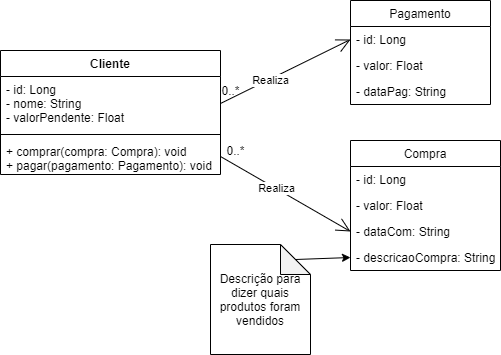

The diagram above was exported from draw.io. Its source (the exported page's mxGraphModel, read from the mxfile embedded in the PNG):
<mxGraphModel dx="1422" dy="762" grid="1" gridSize="10" guides="1" tooltips="1" connect="1" arrows="1" fold="1" page="1" pageScale="1" pageWidth="827" pageHeight="1169" math="0" shadow="0">
  <root>
    <mxCell id="WIyWlLk6GJQsqaUBKTNV-0" />
    <mxCell id="WIyWlLk6GJQsqaUBKTNV-1" parent="WIyWlLk6GJQsqaUBKTNV-0" />
    <mxCell id="Ldfy35nq3nGXal40mcBV-1" value="Cliente" style="swimlane;fontStyle=1;align=center;verticalAlign=top;childLayout=stackLayout;horizontal=1;startSize=26;horizontalStack=0;resizeParent=1;resizeParentMax=0;resizeLast=0;collapsible=1;marginBottom=0;" parent="WIyWlLk6GJQsqaUBKTNV-1" vertex="1">
      <mxGeometry x="30" y="120" width="220" height="124" as="geometry" />
    </mxCell>
    <mxCell id="Ldfy35nq3nGXal40mcBV-2" value="- id: Long&#10;- nome: String&#10;- valorPendente: Float " style="text;strokeColor=none;fillColor=none;align=left;verticalAlign=top;spacingLeft=4;spacingRight=4;overflow=hidden;rotatable=0;points=[[0,0.5],[1,0.5]];portConstraint=eastwest;" parent="Ldfy35nq3nGXal40mcBV-1" vertex="1">
      <mxGeometry y="26" width="220" height="54" as="geometry" />
    </mxCell>
    <mxCell id="Ldfy35nq3nGXal40mcBV-3" value="" style="line;strokeWidth=1;fillColor=none;align=left;verticalAlign=middle;spacingTop=-1;spacingLeft=3;spacingRight=3;rotatable=0;labelPosition=right;points=[];portConstraint=eastwest;" parent="Ldfy35nq3nGXal40mcBV-1" vertex="1">
      <mxGeometry y="80" width="220" height="8" as="geometry" />
    </mxCell>
    <mxCell id="Ldfy35nq3nGXal40mcBV-4" value="+ comprar(compra: Compra): void&#10;+ pagar(pagamento: Pagamento): void" style="text;strokeColor=none;fillColor=none;align=left;verticalAlign=top;spacingLeft=4;spacingRight=4;overflow=hidden;rotatable=0;points=[[0,0.5],[1,0.5]];portConstraint=eastwest;" parent="Ldfy35nq3nGXal40mcBV-1" vertex="1">
      <mxGeometry y="88" width="220" height="36" as="geometry" />
    </mxCell>
    <mxCell id="Ldfy35nq3nGXal40mcBV-5" value="Pagamento" style="swimlane;fontStyle=0;childLayout=stackLayout;horizontal=1;startSize=26;fillColor=none;horizontalStack=0;resizeParent=1;resizeParentMax=0;resizeLast=0;collapsible=1;marginBottom=0;" parent="WIyWlLk6GJQsqaUBKTNV-1" vertex="1">
      <mxGeometry x="380" y="70" width="140" height="104" as="geometry" />
    </mxCell>
    <mxCell id="Ldfy35nq3nGXal40mcBV-6" value="- id: Long" style="text;strokeColor=none;fillColor=none;align=left;verticalAlign=top;spacingLeft=4;spacingRight=4;overflow=hidden;rotatable=0;points=[[0,0.5],[1,0.5]];portConstraint=eastwest;" parent="Ldfy35nq3nGXal40mcBV-5" vertex="1">
      <mxGeometry y="26" width="140" height="26" as="geometry" />
    </mxCell>
    <mxCell id="Ldfy35nq3nGXal40mcBV-7" value="- valor: Float" style="text;strokeColor=none;fillColor=none;align=left;verticalAlign=top;spacingLeft=4;spacingRight=4;overflow=hidden;rotatable=0;points=[[0,0.5],[1,0.5]];portConstraint=eastwest;" parent="Ldfy35nq3nGXal40mcBV-5" vertex="1">
      <mxGeometry y="52" width="140" height="26" as="geometry" />
    </mxCell>
    <mxCell id="2OEOVK7yTR2T5pWy5mge-0" value="- dataPag: String" style="text;strokeColor=none;fillColor=none;align=left;verticalAlign=top;spacingLeft=4;spacingRight=4;overflow=hidden;rotatable=0;points=[[0,0.5],[1,0.5]];portConstraint=eastwest;" parent="Ldfy35nq3nGXal40mcBV-5" vertex="1">
      <mxGeometry y="78" width="140" height="26" as="geometry" />
    </mxCell>
    <mxCell id="Ldfy35nq3nGXal40mcBV-14" value="Compra" style="swimlane;fontStyle=0;childLayout=stackLayout;horizontal=1;startSize=26;fillColor=none;horizontalStack=0;resizeParent=1;resizeParentMax=0;resizeLast=0;collapsible=1;marginBottom=0;" parent="WIyWlLk6GJQsqaUBKTNV-1" vertex="1">
      <mxGeometry x="380" y="210" width="150" height="130" as="geometry" />
    </mxCell>
    <mxCell id="2OEOVK7yTR2T5pWy5mge-2" value="- id: Long" style="text;strokeColor=none;fillColor=none;align=left;verticalAlign=top;spacingLeft=4;spacingRight=4;overflow=hidden;rotatable=0;points=[[0,0.5],[1,0.5]];portConstraint=eastwest;" parent="Ldfy35nq3nGXal40mcBV-14" vertex="1">
      <mxGeometry y="26" width="150" height="26" as="geometry" />
    </mxCell>
    <mxCell id="Ldfy35nq3nGXal40mcBV-15" value="- valor: Float" style="text;strokeColor=none;fillColor=none;align=left;verticalAlign=top;spacingLeft=4;spacingRight=4;overflow=hidden;rotatable=0;points=[[0,0.5],[1,0.5]];portConstraint=eastwest;" parent="Ldfy35nq3nGXal40mcBV-14" vertex="1">
      <mxGeometry y="52" width="150" height="26" as="geometry" />
    </mxCell>
    <mxCell id="Ldfy35nq3nGXal40mcBV-16" value="- dataCom: String" style="text;strokeColor=none;fillColor=none;align=left;verticalAlign=top;spacingLeft=4;spacingRight=4;overflow=hidden;rotatable=0;points=[[0,0.5],[1,0.5]];portConstraint=eastwest;" parent="Ldfy35nq3nGXal40mcBV-14" vertex="1">
      <mxGeometry y="78" width="150" height="26" as="geometry" />
    </mxCell>
    <mxCell id="Ldfy35nq3nGXal40mcBV-17" value="- descricaoCompra: String" style="text;strokeColor=none;fillColor=none;align=left;verticalAlign=top;spacingLeft=4;spacingRight=4;overflow=hidden;rotatable=0;points=[[0,0.5],[1,0.5]];portConstraint=eastwest;" parent="Ldfy35nq3nGXal40mcBV-14" vertex="1">
      <mxGeometry y="104" width="150" height="26" as="geometry" />
    </mxCell>
    <mxCell id="Ldfy35nq3nGXal40mcBV-18" value="Descrição para dizer quais produtos foram vendidos" style="shape=note;whiteSpace=wrap;html=1;backgroundOutline=1;darkOpacity=0.05;" parent="WIyWlLk6GJQsqaUBKTNV-1" vertex="1">
      <mxGeometry x="240" y="314" width="100" height="110" as="geometry" />
    </mxCell>
    <mxCell id="Ldfy35nq3nGXal40mcBV-19" value="" style="endArrow=classic;html=1;entryX=0;entryY=0.5;entryDx=0;entryDy=0;exitX=0;exitY=0;exitDx=85;exitDy=15;exitPerimeter=0;" parent="WIyWlLk6GJQsqaUBKTNV-1" source="Ldfy35nq3nGXal40mcBV-18" target="Ldfy35nq3nGXal40mcBV-17" edge="1">
      <mxGeometry width="50" height="50" relative="1" as="geometry">
        <mxPoint x="350" y="389" as="sourcePoint" />
        <mxPoint x="400" y="339" as="targetPoint" />
      </mxGeometry>
    </mxCell>
    <mxCell id="Ldfy35nq3nGXal40mcBV-22" value="" style="endArrow=open;endFill=1;endSize=12;html=1;exitX=1;exitY=0.5;exitDx=0;exitDy=0;entryX=0;entryY=0.5;entryDx=0;entryDy=0;" parent="WIyWlLk6GJQsqaUBKTNV-1" source="Ldfy35nq3nGXal40mcBV-2" target="Ldfy35nq3nGXal40mcBV-6" edge="1">
      <mxGeometry width="160" relative="1" as="geometry">
        <mxPoint x="120" y="260" as="sourcePoint" />
        <mxPoint x="280" y="260" as="targetPoint" />
      </mxGeometry>
    </mxCell>
    <mxCell id="Ldfy35nq3nGXal40mcBV-24" value="Realiza" style="edgeLabel;html=1;align=center;verticalAlign=middle;resizable=0;points=[];" parent="Ldfy35nq3nGXal40mcBV-22" vertex="1" connectable="0">
      <mxGeometry x="-0.2446" y="-1" relative="1" as="geometry">
        <mxPoint as="offset" />
      </mxGeometry>
    </mxCell>
    <mxCell id="Ldfy35nq3nGXal40mcBV-23" value="" style="endArrow=open;endFill=1;endSize=12;html=1;entryX=0;entryY=0.5;entryDx=0;entryDy=0;exitX=1;exitY=0.5;exitDx=0;exitDy=0;" parent="WIyWlLk6GJQsqaUBKTNV-1" source="Ldfy35nq3nGXal40mcBV-4" target="Ldfy35nq3nGXal40mcBV-16" edge="1">
      <mxGeometry width="160" relative="1" as="geometry">
        <mxPoint x="120" y="260" as="sourcePoint" />
        <mxPoint x="280" y="260" as="targetPoint" />
      </mxGeometry>
    </mxCell>
    <mxCell id="Ldfy35nq3nGXal40mcBV-25" value="Realiza" style="edgeLabel;html=1;align=center;verticalAlign=middle;resizable=0;points=[];" parent="Ldfy35nq3nGXal40mcBV-23" vertex="1" connectable="0">
      <mxGeometry x="-0.1449" y="1" relative="1" as="geometry">
        <mxPoint as="offset" />
      </mxGeometry>
    </mxCell>
    <mxCell id="Ldfy35nq3nGXal40mcBV-26" value="0..*" style="text;html=1;align=center;verticalAlign=middle;resizable=0;points=[];autosize=1;strokeColor=none;fillColor=none;" parent="WIyWlLk6GJQsqaUBKTNV-1" vertex="1">
      <mxGeometry x="245" y="150" width="30" height="20" as="geometry" />
    </mxCell>
    <mxCell id="Ldfy35nq3nGXal40mcBV-28" value="0..*" style="text;html=1;align=center;verticalAlign=middle;resizable=0;points=[];autosize=1;strokeColor=none;fillColor=none;" parent="WIyWlLk6GJQsqaUBKTNV-1" vertex="1">
      <mxGeometry x="250" y="210" width="30" height="20" as="geometry" />
    </mxCell>
  </root>
</mxGraphModel>